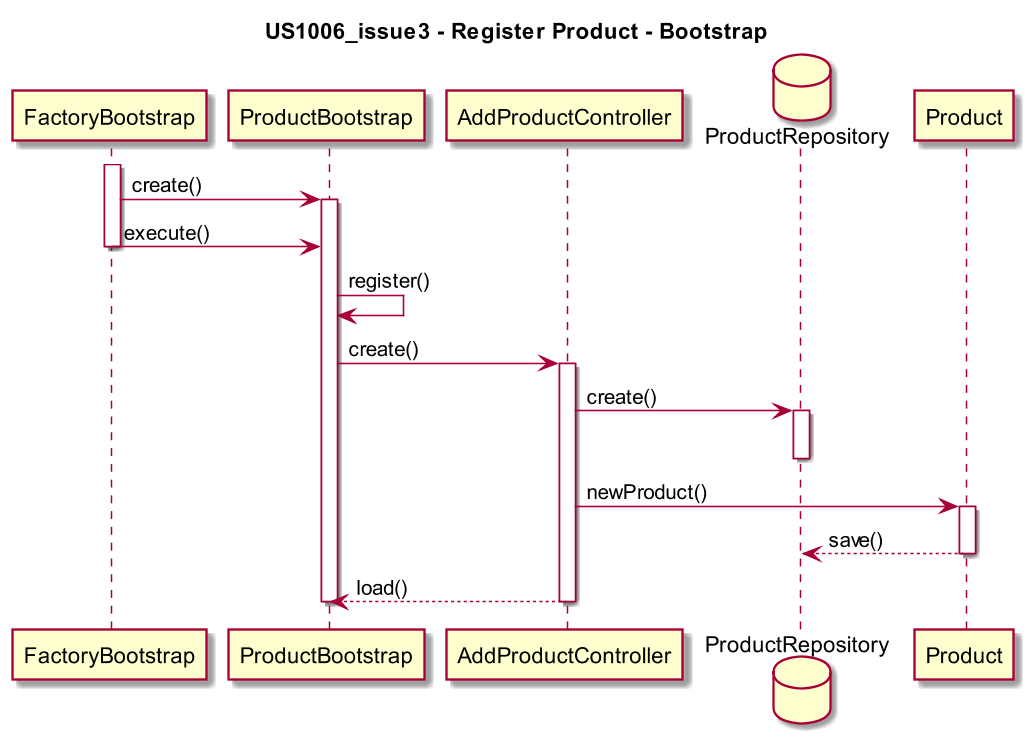

The diagram above was rendered by PlantUML. Its source (embedded in the PNG):
@startuml

scale 1280*720
title US1006_issue3 - Register Product - Bootstrap

activate FactoryBootstrap
FactoryBootstrap -> ProductBootstrap ++ : create()
FactoryBootstrap -> ProductBootstrap -- : execute()
ProductBootstrap -> ProductBootstrap : register()
ProductBootstrap -> AddProductController ++ : create()
database ProductRepository
AddProductController -> ProductRepository : create()
activate ProductRepository
deactivate ProductRepository
AddProductController -> Product ++ : newProduct()
Product --> ProductRepository -- : save()
deactivate ProductRepository
AddProductController --> ProductBootstrap -- : load()
deactivate ProductBootstrap

@enduml